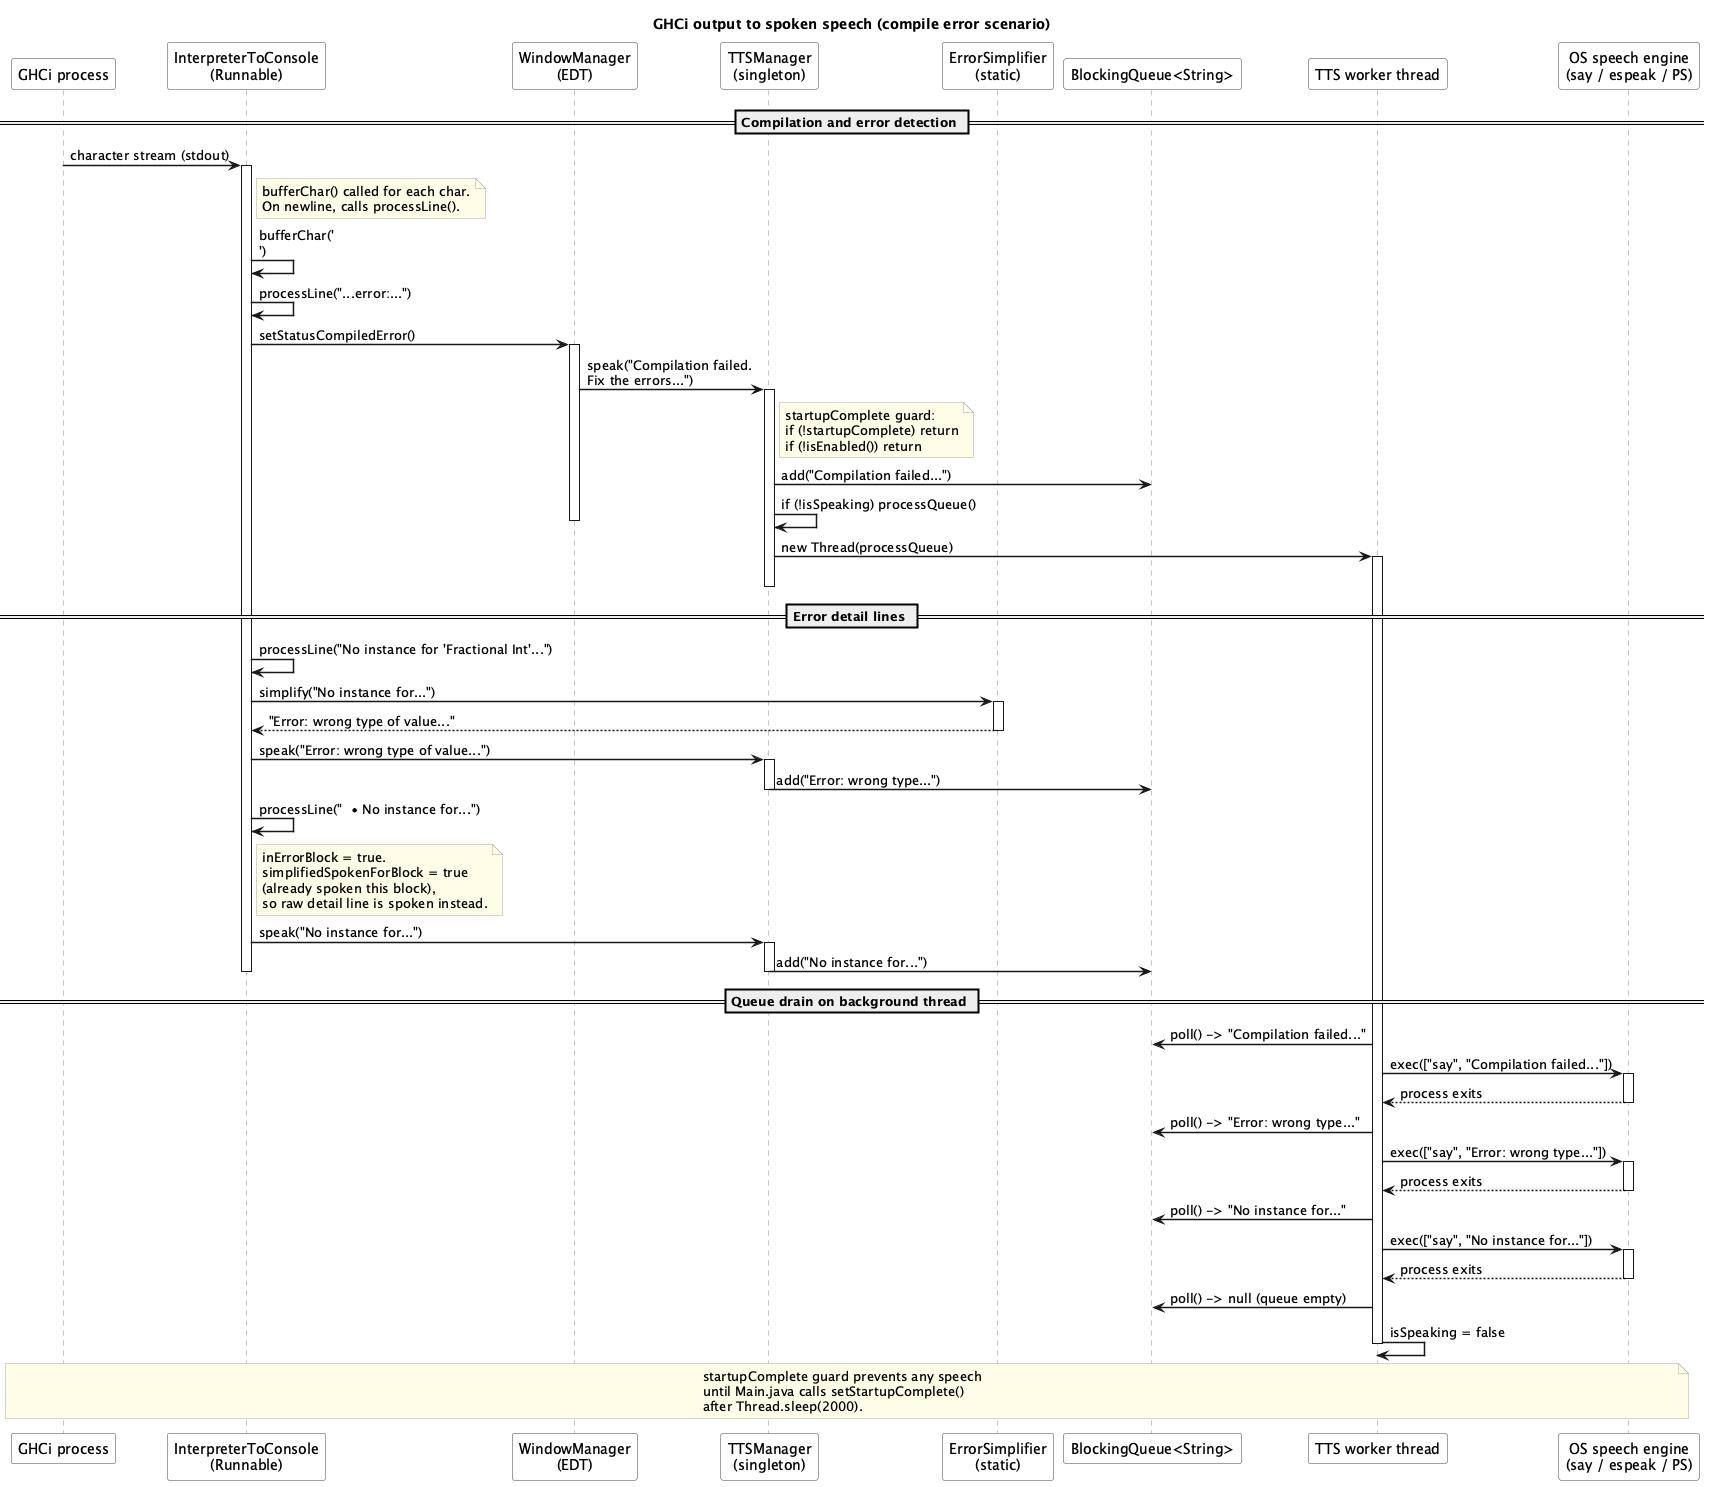

The diagram above was rendered by PlantUML. Its source (embedded in the PNG):
@startuml TTS Path - Sequence Diagram

skinparam sequenceArrowThickness 1.5
skinparam sequenceParticipantBorderColor #444444
skinparam sequenceParticipantBackgroundColor #FAFAFA
skinparam noteBorderColor #AAAAAA
skinparam noteBackgroundColor #FFFDE7
skinparam sequenceLifeLineBorderColor #888888

title GHCi output to spoken speech (compile error scenario)

participant "GHCi process" as GHCi
participant "InterpreterToConsole\n(Runnable)" as ITC
participant "WindowManager\n(EDT)" as WM
participant "TTSManager\n(singleton)" as TTS
participant "ErrorSimplifier\n(static)" as ES
participant "BlockingQueue<String>" as Q
participant "TTS worker thread" as Worker
participant "OS speech engine\n(say / espeak / PS)" as OS

== Compilation and error detection ==

GHCi -> ITC : character stream (stdout)
activate ITC
note right of ITC
  bufferChar() called for each char.
  On newline, calls processLine().
end note
ITC -> ITC : bufferChar('\n')
ITC -> ITC : processLine("...error:...")

ITC -> WM : setStatusCompiledError()
activate WM

WM -> TTS : speak("Compilation failed.\nFix the errors...")
activate TTS

note right of TTS
  startupComplete guard:
  if (!startupComplete) return
  if (!isEnabled()) return
end note

TTS -> Q : add("Compilation failed...")
TTS -> TTS : if (!isSpeaking) processQueue()
deactivate WM

TTS -> Worker : new Thread(processQueue)
activate Worker
deactivate TTS

== Error detail lines ==

ITC -> ITC : processLine("No instance for 'Fractional Int'...")
ITC -> ES : simplify("No instance for...")
activate ES
ES --> ITC : "Error: wrong type of value..."
deactivate ES

ITC -> TTS : speak("Error: wrong type of value...")
activate TTS
TTS -> Q : add("Error: wrong type...")
deactivate TTS

ITC -> ITC : processLine("  • No instance for...")
note right of ITC
  inErrorBlock = true.
  simplifiedSpokenForBlock = true
  (already spoken this block),
  so raw detail line is spoken instead.
end note
ITC -> TTS : speak("No instance for...")
activate TTS
TTS -> Q : add("No instance for...")
deactivate TTS
deactivate ITC

== Queue drain on background thread ==

Worker -> Q : poll() -> "Compilation failed..."
Worker -> OS : exec(["say", "Compilation failed..."])
activate OS
OS --> Worker : process exits
deactivate OS

Worker -> Q : poll() -> "Error: wrong type..."
Worker -> OS : exec(["say", "Error: wrong type..."])
activate OS
OS --> Worker : process exits
deactivate OS

Worker -> Q : poll() -> "No instance for..."
Worker -> OS : exec(["say", "No instance for..."])
activate OS
OS --> Worker : process exits
deactivate OS

Worker -> Q : poll() -> null (queue empty)
Worker -> Worker : isSpeaking = false
deactivate Worker

note across
  startupComplete guard prevents any speech
  until Main.java calls setStartupComplete()
  after Thread.sleep(2000).
end note

@enduml